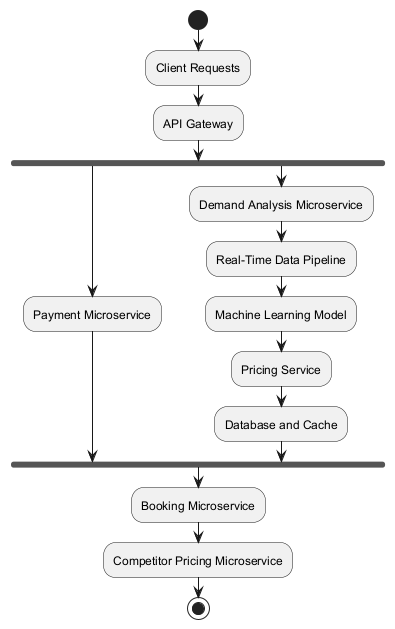

The diagram above was rendered by PlantUML. Its source (embedded in the PNG):
@startuml
start
:Client Requests;
:API Gateway;
fork
  :Payment Microservice;
fork again
  :Demand Analysis Microservice;
  :Real-Time Data Pipeline;
  :Machine Learning Model;
  :Pricing Service;
  :Database and Cache;
end fork
:Booking Microservice;
:Competitor Pricing Microservice;
stop
@enduml